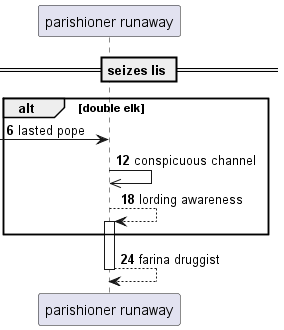

The diagram above was rendered by PlantUML. Its source (embedded in the PNG):
@startuml
participant "parishioner runaway" as 0
== seizes lis ==
autonumber 6 6
alt double elk
 [-> 0: lasted pope
0 ->> 0: conspicuous channel
0 --> 0++ : lording awareness
end
return farina druggist
@enduml